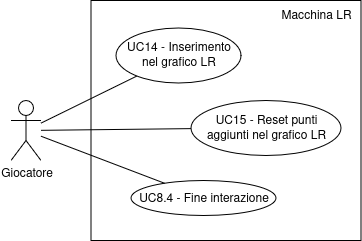

The diagram above was exported from draw.io. Its source (the exported page's mxGraphModel, read from the mxfile embedded in the PNG):
<mxGraphModel dx="2276" dy="1866" grid="1" gridSize="10" guides="1" tooltips="1" connect="1" arrows="1" fold="1" page="1" pageScale="1" pageWidth="850" pageHeight="1100" math="0" shadow="0">
  <root>
    <mxCell id="0" />
    <mxCell id="1" parent="0" />
    <mxCell id="2" value="" style="rounded=0;whiteSpace=wrap;html=1;gradientColor=none;" vertex="1" parent="1">
      <mxGeometry x="1112.5" y="1440" width="270" height="240" as="geometry" />
    </mxCell>
    <mxCell id="3" value="Giocatore" style="shape=umlActor;verticalLabelPosition=bottom;verticalAlign=top;html=1;outlineConnect=0;" vertex="1" parent="1">
      <mxGeometry x="1032.5" y="1540" width="30" height="60" as="geometry" />
    </mxCell>
    <mxCell id="4" style="rounded=0;orthogonalLoop=1;jettySize=auto;html=1;endArrow=none;startFill=0;" edge="1" source="3" target="5" parent="1">
      <mxGeometry relative="1" as="geometry">
        <mxPoint x="1127.5" y="1570" as="targetPoint" />
      </mxGeometry>
    </mxCell>
    <mxCell id="5" value="&lt;div&gt;UC14 - Inserimento&lt;/div&gt;&lt;div&gt;nel grafico LR&lt;/div&gt;" style="ellipse;whiteSpace=wrap;html=1;" vertex="1" parent="1">
      <mxGeometry x="1137.5" y="1467.5" width="125" height="55" as="geometry" />
    </mxCell>
    <mxCell id="6" value="&lt;div&gt;UC15 - Reset punti&lt;/div&gt;&lt;div&gt;aggiunti nel grafico LR&lt;/div&gt;" style="ellipse;whiteSpace=wrap;html=1;" vertex="1" parent="1">
      <mxGeometry x="1212.5" y="1540" width="150" height="55" as="geometry" />
    </mxCell>
    <mxCell id="7" value="UC8.4 - Fine interazione" style="ellipse;whiteSpace=wrap;html=1;" vertex="1" parent="1">
      <mxGeometry x="1152.5" y="1620" width="145" height="35" as="geometry" />
    </mxCell>
    <mxCell id="8" value="Macchina LR" style="text;html=1;align=center;verticalAlign=middle;whiteSpace=wrap;rounded=0;" vertex="1" parent="1">
      <mxGeometry x="1297.5" y="1440" width="80" height="30" as="geometry" />
    </mxCell>
    <mxCell id="9" style="rounded=0;orthogonalLoop=1;jettySize=auto;html=1;endArrow=none;startFill=0;" edge="1" source="3" target="7" parent="1">
      <mxGeometry relative="1" as="geometry">
        <mxPoint x="1072.5" y="1573" as="sourcePoint" />
        <mxPoint x="1168.5" y="1526" as="targetPoint" />
      </mxGeometry>
    </mxCell>
    <mxCell id="10" style="rounded=0;orthogonalLoop=1;jettySize=auto;html=1;endArrow=none;startFill=0;" edge="1" source="3" target="6" parent="1">
      <mxGeometry relative="1" as="geometry">
        <mxPoint x="1072.5" y="1586" as="sourcePoint" />
        <mxPoint x="1196.5" y="1633" as="targetPoint" />
      </mxGeometry>
    </mxCell>
  </root>
</mxGraphModel>